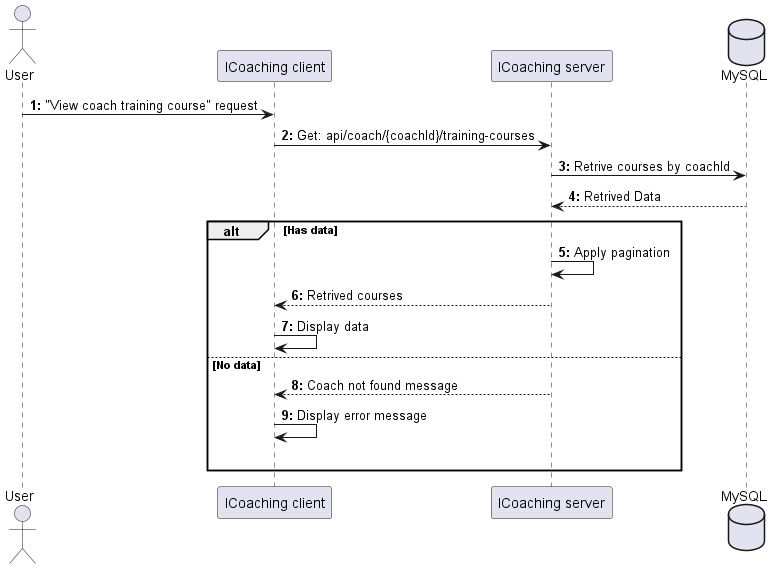

The diagram above was rendered by PlantUML. Its source (embedded in the PNG):
@startuml ViewTrainingCourseOfCoach

actor User as user
participant "ICoaching client" as client
participant "ICoaching server" as server 
database "MySQL" as db

autonumber "<b>0:"

user -> client : "View coach training course" request 
client -> server : Get: api/coach/{coachId}/training-courses
server -> db : Retrive courses by coachId
db --> server : Retrived Data

alt Has data
    server -> server : Apply pagination
    server --> client : Retrived courses
    client -> client : Display data

else No data
    server --> client : Coach not found message
    client -> client : Display error message 
    |||
end 
@enduml